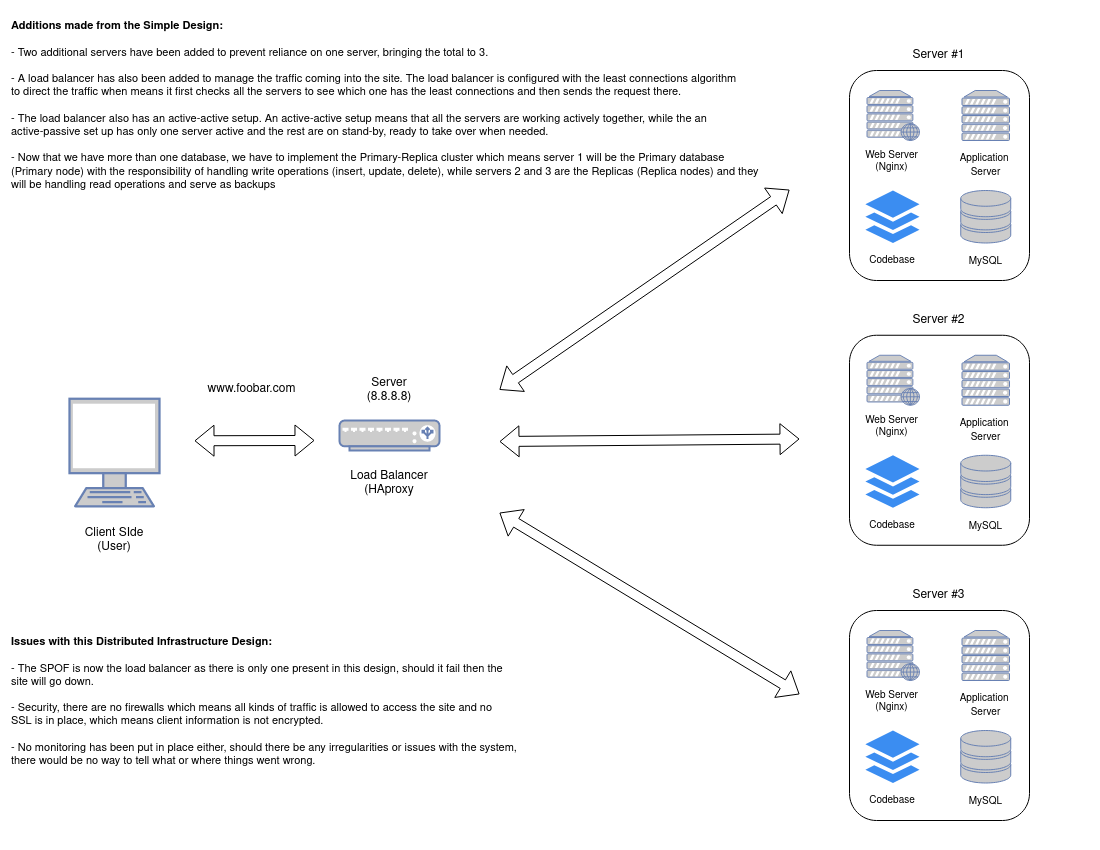

The diagram above was exported from draw.io. Its source (the exported page's mxGraphModel, read from the mxfile embedded in the PNG):
<mxGraphModel dx="986" dy="526" grid="1" gridSize="10" guides="1" tooltips="1" connect="1" arrows="1" fold="1" page="1" pageScale="1" pageWidth="1100" pageHeight="850" math="0" shadow="0">
  <root>
    <mxCell id="0" />
    <mxCell id="1" parent="0" />
    <mxCell id="PHWVXhCpBoT8jS9n_cD9-1" value="" style="fontColor=#0066CC;verticalAlign=top;verticalLabelPosition=bottom;labelPosition=center;align=center;html=1;outlineConnect=0;fillColor=#CCCCCC;strokeColor=#6881B3;gradientColor=none;gradientDirection=north;strokeWidth=2;shape=mxgraph.networks.terminal;" parent="1" vertex="1">
      <mxGeometry x="70" y="398.25" width="90" height="107.5" as="geometry" />
    </mxCell>
    <mxCell id="PHWVXhCpBoT8jS9n_cD9-2" value="" style="fontColor=#0066CC;verticalAlign=top;verticalLabelPosition=bottom;labelPosition=center;align=center;html=1;outlineConnect=0;fillColor=#CCCCCC;strokeColor=#6881B3;gradientColor=none;gradientDirection=north;strokeWidth=2;shape=mxgraph.networks.server;" parent="1" vertex="1">
      <mxGeometry x="962.5" y="630" width="47.5" height="50" as="geometry" />
    </mxCell>
    <mxCell id="PHWVXhCpBoT8jS9n_cD9-3" value="" style="fontColor=#0066CC;verticalAlign=top;verticalLabelPosition=bottom;labelPosition=center;align=center;html=1;outlineConnect=0;fillColor=#CCCCCC;strokeColor=#6881B3;gradientColor=none;gradientDirection=north;strokeWidth=2;shape=mxgraph.networks.storage;" parent="1" vertex="1">
      <mxGeometry x="961.24" y="730" width="50" height="52.5" as="geometry" />
    </mxCell>
    <mxCell id="PHWVXhCpBoT8jS9n_cD9-4" value="" style="fontColor=#0066CC;verticalAlign=top;verticalLabelPosition=bottom;labelPosition=center;align=center;html=1;outlineConnect=0;fillColor=#CCCCCC;strokeColor=#6881B3;gradientColor=none;gradientDirection=north;strokeWidth=2;shape=mxgraph.networks.web_server;" parent="1" vertex="1">
      <mxGeometry x="867.5" y="630" width="52.5" height="50" as="geometry" />
    </mxCell>
    <mxCell id="PHWVXhCpBoT8jS9n_cD9-5" value="" style="sketch=0;html=1;aspect=fixed;strokeColor=none;shadow=0;fillColor=#3B8DF1;verticalAlign=top;labelPosition=center;verticalLabelPosition=bottom;shape=mxgraph.gcp2.files" parent="1" vertex="1">
      <mxGeometry x="865.87" y="730" width="54.13" height="52.5" as="geometry" />
    </mxCell>
    <mxCell id="PHWVXhCpBoT8jS9n_cD9-6" value="" style="rounded=1;whiteSpace=wrap;html=1;fillColor=none;" parent="1" vertex="1">
      <mxGeometry x="850" y="610" width="180" height="210" as="geometry" />
    </mxCell>
    <mxCell id="PHWVXhCpBoT8jS9n_cD9-7" value="&lt;div&gt;Client SIde&lt;/div&gt;&lt;div&gt;(User)&lt;br&gt;&lt;/div&gt;" style="text;strokeColor=none;align=center;fillColor=none;html=1;verticalAlign=middle;whiteSpace=wrap;rounded=0;" parent="1" vertex="1">
      <mxGeometry x="60" y="523.75" width="110" height="32.75" as="geometry" />
    </mxCell>
    <mxCell id="PHWVXhCpBoT8jS9n_cD9-8" value="Server (8.8.8.8)" style="text;align=center;html=1;verticalAlign=middle;whiteSpace=wrap;rounded=0;flipH=1;" parent="1" vertex="1">
      <mxGeometry x="350" y="370" width="80" height="40" as="geometry" />
    </mxCell>
    <mxCell id="PHWVXhCpBoT8jS9n_cD9-9" value="&lt;div style=&quot;font-size: 10px;&quot;&gt;&lt;font style=&quot;font-size: 10px;&quot;&gt;Web Server&lt;/font&gt;&lt;/div&gt;&lt;div style=&quot;font-size: 10px;&quot;&gt;&lt;font style=&quot;font-size: 10px;&quot;&gt;(Nginx)&lt;font style=&quot;font-size: 10px;&quot;&gt;&lt;br&gt;&lt;/font&gt;&lt;/font&gt;&lt;/div&gt;" style="text;strokeColor=none;align=center;fillColor=none;html=1;verticalAlign=middle;whiteSpace=wrap;rounded=0;" parent="1" vertex="1">
      <mxGeometry x="861.23" y="686.25" width="63.4" height="30" as="geometry" />
    </mxCell>
    <mxCell id="PHWVXhCpBoT8jS9n_cD9-10" value="&lt;div&gt;&lt;font style=&quot;font-size: 10px;&quot;&gt;Application&amp;nbsp;&lt;/font&gt;&lt;/div&gt;&lt;div&gt;&lt;font style=&quot;font-size: 10px;&quot;&gt;Server&lt;/font&gt;&lt;/div&gt;" style="text;strokeColor=none;align=center;fillColor=none;html=1;verticalAlign=middle;whiteSpace=wrap;rounded=0;" parent="1" vertex="1">
      <mxGeometry x="941.87" y="693.75" width="88.75" height="22.5" as="geometry" />
    </mxCell>
    <mxCell id="PHWVXhCpBoT8jS9n_cD9-11" value="&lt;div style=&quot;font-size: 10px;&quot;&gt;&lt;font style=&quot;font-size: 10px;&quot;&gt;Codebase&lt;br&gt;&lt;/font&gt;&lt;/div&gt;" style="text;strokeColor=none;align=center;fillColor=none;html=1;verticalAlign=middle;whiteSpace=wrap;rounded=0;" parent="1" vertex="1">
      <mxGeometry x="865.87" y="790" width="54.13" height="20" as="geometry" />
    </mxCell>
    <mxCell id="PHWVXhCpBoT8jS9n_cD9-12" value="&lt;font style=&quot;font-size: 10px;&quot;&gt;MySQL&lt;/font&gt;" style="text;strokeColor=none;align=center;fillColor=none;html=1;verticalAlign=middle;whiteSpace=wrap;rounded=0;" parent="1" vertex="1">
      <mxGeometry x="964.99" y="792.5" width="42.5" height="17.5" as="geometry" />
    </mxCell>
    <mxCell id="PHWVXhCpBoT8jS9n_cD9-14" value="www.foobar.com" style="text;strokeColor=none;align=center;fillColor=none;html=1;verticalAlign=middle;whiteSpace=wrap;rounded=0;" parent="1" vertex="1">
      <mxGeometry x="200" y="379.25" width="105" height="19" as="geometry" />
    </mxCell>
    <mxCell id="PHWVXhCpBoT8jS9n_cD9-15" value="" style="fontColor=#0066CC;verticalAlign=top;verticalLabelPosition=bottom;labelPosition=center;align=center;html=1;outlineConnect=0;fillColor=#CCCCCC;strokeColor=#6881B3;gradientColor=none;gradientDirection=north;strokeWidth=2;shape=mxgraph.networks.load_balancer;" parent="1" vertex="1">
      <mxGeometry x="340" y="420" width="100" height="30" as="geometry" />
    </mxCell>
    <mxCell id="57cd7IDYK4tbBnSaFA0T-1" value="&lt;div&gt;Load Balancer&lt;/div&gt;&lt;div&gt;(HAproxy&lt;br&gt;&lt;/div&gt;" style="text;strokeColor=none;align=center;fillColor=none;html=1;verticalAlign=middle;whiteSpace=wrap;rounded=0;" parent="1" vertex="1">
      <mxGeometry x="315" y="467.5" width="150" height="30" as="geometry" />
    </mxCell>
    <mxCell id="uHk20M3-YPH7ktUtKy3d-13" value="Server #3" style="text;strokeColor=none;align=center;fillColor=none;html=1;verticalAlign=middle;whiteSpace=wrap;rounded=0;" parent="1" vertex="1">
      <mxGeometry x="908.3000000000001" y="580" width="63.4" height="30" as="geometry" />
    </mxCell>
    <mxCell id="uHk20M3-YPH7ktUtKy3d-34" value="" style="fontColor=#0066CC;verticalAlign=top;verticalLabelPosition=bottom;labelPosition=center;align=center;html=1;outlineConnect=0;fillColor=#CCCCCC;strokeColor=#6881B3;gradientColor=none;gradientDirection=north;strokeWidth=2;shape=mxgraph.networks.server;" parent="1" vertex="1">
      <mxGeometry x="962.5" y="354.75" width="47.5" height="50" as="geometry" />
    </mxCell>
    <mxCell id="uHk20M3-YPH7ktUtKy3d-35" value="" style="fontColor=#0066CC;verticalAlign=top;verticalLabelPosition=bottom;labelPosition=center;align=center;html=1;outlineConnect=0;fillColor=#CCCCCC;strokeColor=#6881B3;gradientColor=none;gradientDirection=north;strokeWidth=2;shape=mxgraph.networks.storage;" parent="1" vertex="1">
      <mxGeometry x="961.24" y="454.75" width="50" height="52.5" as="geometry" />
    </mxCell>
    <mxCell id="uHk20M3-YPH7ktUtKy3d-36" value="" style="fontColor=#0066CC;verticalAlign=top;verticalLabelPosition=bottom;labelPosition=center;align=center;html=1;outlineConnect=0;fillColor=#CCCCCC;strokeColor=#6881B3;gradientColor=none;gradientDirection=north;strokeWidth=2;shape=mxgraph.networks.web_server;" parent="1" vertex="1">
      <mxGeometry x="867.5" y="354.75" width="52.5" height="50" as="geometry" />
    </mxCell>
    <mxCell id="uHk20M3-YPH7ktUtKy3d-37" value="" style="sketch=0;html=1;aspect=fixed;strokeColor=none;shadow=0;fillColor=#3B8DF1;verticalAlign=top;labelPosition=center;verticalLabelPosition=bottom;shape=mxgraph.gcp2.files" parent="1" vertex="1">
      <mxGeometry x="865.87" y="454.75" width="54.13" height="52.5" as="geometry" />
    </mxCell>
    <mxCell id="uHk20M3-YPH7ktUtKy3d-38" value="" style="rounded=1;whiteSpace=wrap;html=1;fillColor=none;" parent="1" vertex="1">
      <mxGeometry x="850" y="334.75" width="180" height="210" as="geometry" />
    </mxCell>
    <mxCell id="uHk20M3-YPH7ktUtKy3d-39" value="&lt;div style=&quot;font-size: 10px;&quot;&gt;&lt;font style=&quot;font-size: 10px;&quot;&gt;Web Server&lt;/font&gt;&lt;/div&gt;&lt;div style=&quot;font-size: 10px;&quot;&gt;&lt;font style=&quot;font-size: 10px;&quot;&gt;(Nginx)&lt;font style=&quot;font-size: 10px;&quot;&gt;&lt;br&gt;&lt;/font&gt;&lt;/font&gt;&lt;/div&gt;" style="text;strokeColor=none;align=center;fillColor=none;html=1;verticalAlign=middle;whiteSpace=wrap;rounded=0;" parent="1" vertex="1">
      <mxGeometry x="861.23" y="411" width="63.4" height="30" as="geometry" />
    </mxCell>
    <mxCell id="uHk20M3-YPH7ktUtKy3d-40" value="&lt;div&gt;&lt;font style=&quot;font-size: 10px;&quot;&gt;Application&amp;nbsp;&lt;/font&gt;&lt;/div&gt;&lt;div&gt;&lt;font style=&quot;font-size: 10px;&quot;&gt;Server&lt;/font&gt;&lt;/div&gt;" style="text;strokeColor=none;align=center;fillColor=none;html=1;verticalAlign=middle;whiteSpace=wrap;rounded=0;" parent="1" vertex="1">
      <mxGeometry x="941.87" y="418.5" width="88.75" height="22.5" as="geometry" />
    </mxCell>
    <mxCell id="uHk20M3-YPH7ktUtKy3d-41" value="&lt;div style=&quot;font-size: 10px;&quot;&gt;&lt;font style=&quot;font-size: 10px;&quot;&gt;Codebase&lt;br&gt;&lt;/font&gt;&lt;/div&gt;" style="text;strokeColor=none;align=center;fillColor=none;html=1;verticalAlign=middle;whiteSpace=wrap;rounded=0;" parent="1" vertex="1">
      <mxGeometry x="865.87" y="514.75" width="54.13" height="20" as="geometry" />
    </mxCell>
    <mxCell id="uHk20M3-YPH7ktUtKy3d-42" value="&lt;font style=&quot;font-size: 10px;&quot;&gt;MySQL&lt;/font&gt;" style="text;strokeColor=none;align=center;fillColor=none;html=1;verticalAlign=middle;whiteSpace=wrap;rounded=0;" parent="1" vertex="1">
      <mxGeometry x="964.99" y="517.25" width="42.5" height="17.5" as="geometry" />
    </mxCell>
    <mxCell id="uHk20M3-YPH7ktUtKy3d-43" value="Server #2" style="text;strokeColor=none;align=center;fillColor=none;html=1;verticalAlign=middle;whiteSpace=wrap;rounded=0;" parent="1" vertex="1">
      <mxGeometry x="908.3000000000001" y="304.75" width="63.4" height="30" as="geometry" />
    </mxCell>
    <mxCell id="uHk20M3-YPH7ktUtKy3d-44" value="" style="fontColor=#0066CC;verticalAlign=top;verticalLabelPosition=bottom;labelPosition=center;align=center;html=1;outlineConnect=0;fillColor=#CCCCCC;strokeColor=#6881B3;gradientColor=none;gradientDirection=north;strokeWidth=2;shape=mxgraph.networks.server;" parent="1" vertex="1">
      <mxGeometry x="962.5" y="90" width="47.5" height="50" as="geometry" />
    </mxCell>
    <mxCell id="uHk20M3-YPH7ktUtKy3d-45" value="" style="fontColor=#0066CC;verticalAlign=top;verticalLabelPosition=bottom;labelPosition=center;align=center;html=1;outlineConnect=0;fillColor=#CCCCCC;strokeColor=#6881B3;gradientColor=none;gradientDirection=north;strokeWidth=2;shape=mxgraph.networks.storage;" parent="1" vertex="1">
      <mxGeometry x="961.24" y="190" width="50" height="52.5" as="geometry" />
    </mxCell>
    <mxCell id="uHk20M3-YPH7ktUtKy3d-46" value="" style="fontColor=#0066CC;verticalAlign=top;verticalLabelPosition=bottom;labelPosition=center;align=center;html=1;outlineConnect=0;fillColor=#CCCCCC;strokeColor=#6881B3;gradientColor=none;gradientDirection=north;strokeWidth=2;shape=mxgraph.networks.web_server;" parent="1" vertex="1">
      <mxGeometry x="867.5" y="90" width="52.5" height="50" as="geometry" />
    </mxCell>
    <mxCell id="uHk20M3-YPH7ktUtKy3d-47" value="" style="sketch=0;html=1;aspect=fixed;strokeColor=none;shadow=0;fillColor=#3B8DF1;verticalAlign=top;labelPosition=center;verticalLabelPosition=bottom;shape=mxgraph.gcp2.files" parent="1" vertex="1">
      <mxGeometry x="865.87" y="190" width="54.13" height="52.5" as="geometry" />
    </mxCell>
    <mxCell id="uHk20M3-YPH7ktUtKy3d-48" value="" style="rounded=1;whiteSpace=wrap;html=1;fillColor=none;" parent="1" vertex="1">
      <mxGeometry x="850" y="70" width="180" height="210" as="geometry" />
    </mxCell>
    <mxCell id="uHk20M3-YPH7ktUtKy3d-49" value="&lt;div style=&quot;font-size: 10px;&quot;&gt;&lt;font style=&quot;font-size: 10px;&quot;&gt;Web Server&lt;/font&gt;&lt;/div&gt;&lt;div style=&quot;font-size: 10px;&quot;&gt;&lt;font style=&quot;font-size: 10px;&quot;&gt;(Nginx)&lt;font style=&quot;font-size: 10px;&quot;&gt;&lt;br&gt;&lt;/font&gt;&lt;/font&gt;&lt;/div&gt;" style="text;strokeColor=none;align=center;fillColor=none;html=1;verticalAlign=middle;whiteSpace=wrap;rounded=0;" parent="1" vertex="1">
      <mxGeometry x="861.23" y="146.25" width="63.4" height="30" as="geometry" />
    </mxCell>
    <mxCell id="uHk20M3-YPH7ktUtKy3d-50" value="&lt;div&gt;&lt;font style=&quot;font-size: 10px;&quot;&gt;Application&amp;nbsp;&lt;/font&gt;&lt;/div&gt;&lt;div&gt;&lt;font style=&quot;font-size: 10px;&quot;&gt;Server&lt;/font&gt;&lt;/div&gt;" style="text;strokeColor=none;align=center;fillColor=none;html=1;verticalAlign=middle;whiteSpace=wrap;rounded=0;" parent="1" vertex="1">
      <mxGeometry x="941.87" y="153.75" width="88.75" height="22.5" as="geometry" />
    </mxCell>
    <mxCell id="uHk20M3-YPH7ktUtKy3d-51" value="&lt;div style=&quot;font-size: 10px;&quot;&gt;&lt;font style=&quot;font-size: 10px;&quot;&gt;Codebase&lt;br&gt;&lt;/font&gt;&lt;/div&gt;" style="text;strokeColor=none;align=center;fillColor=none;html=1;verticalAlign=middle;whiteSpace=wrap;rounded=0;" parent="1" vertex="1">
      <mxGeometry x="865.87" y="250" width="54.13" height="20" as="geometry" />
    </mxCell>
    <mxCell id="uHk20M3-YPH7ktUtKy3d-52" value="&lt;font style=&quot;font-size: 10px;&quot;&gt;MySQL&lt;/font&gt;" style="text;strokeColor=none;align=center;fillColor=none;html=1;verticalAlign=middle;whiteSpace=wrap;rounded=0;" parent="1" vertex="1">
      <mxGeometry x="964.99" y="252.5" width="42.5" height="17.5" as="geometry" />
    </mxCell>
    <mxCell id="uHk20M3-YPH7ktUtKy3d-53" value="Server #1" style="text;strokeColor=none;align=center;fillColor=none;html=1;verticalAlign=middle;whiteSpace=wrap;rounded=0;" parent="1" vertex="1">
      <mxGeometry x="908.3000000000001" y="40" width="63.4" height="30" as="geometry" />
    </mxCell>
    <mxCell id="uHk20M3-YPH7ktUtKy3d-72" value="" style="shape=flexArrow;endArrow=classic;startArrow=classic;html=1;rounded=0;shadow=0;labelBackgroundColor=default;strokeColor=default;align=center;verticalAlign=middle;fontFamily=Helvetica;fontSize=11;fontColor=default;" parent="1" edge="1">
      <mxGeometry width="100" height="100" relative="1" as="geometry">
        <mxPoint x="500" y="389.25" as="sourcePoint" />
        <mxPoint x="790" y="189.25" as="targetPoint" />
      </mxGeometry>
    </mxCell>
    <mxCell id="uHk20M3-YPH7ktUtKy3d-73" value="" style="shape=flexArrow;endArrow=classic;startArrow=classic;html=1;rounded=0;shadow=0;labelBackgroundColor=default;strokeColor=default;align=center;verticalAlign=middle;fontFamily=Helvetica;fontSize=11;fontColor=default;" parent="1" edge="1">
      <mxGeometry width="100" height="100" relative="1" as="geometry">
        <mxPoint x="500" y="441" as="sourcePoint" />
        <mxPoint x="800" y="438.5" as="targetPoint" />
      </mxGeometry>
    </mxCell>
    <mxCell id="uHk20M3-YPH7ktUtKy3d-74" value="" style="shape=flexArrow;endArrow=classic;startArrow=classic;html=1;rounded=0;shadow=0;labelBackgroundColor=default;strokeColor=default;align=center;verticalAlign=middle;fontFamily=Helvetica;fontSize=11;fontColor=default;" parent="1" edge="1">
      <mxGeometry width="100" height="100" relative="1" as="geometry">
        <mxPoint x="500" y="512.25" as="sourcePoint" />
        <mxPoint x="800" y="693.75" as="targetPoint" />
      </mxGeometry>
    </mxCell>
    <mxCell id="uHk20M3-YPH7ktUtKy3d-77" value="" style="shape=flexArrow;endArrow=classic;startArrow=classic;html=1;rounded=0;shadow=0;labelBackgroundColor=default;strokeColor=default;align=center;verticalAlign=middle;fontFamily=Helvetica;fontSize=11;fontColor=default;" parent="1" edge="1">
      <mxGeometry width="100" height="100" relative="1" as="geometry">
        <mxPoint x="195" y="440.27000000000004" as="sourcePoint" />
        <mxPoint x="315" y="439.95000000000005" as="targetPoint" />
      </mxGeometry>
    </mxCell>
    <mxCell id="zmaaSn7NEW5yXAKf5q6T-10" value="&lt;div style=&quot;&quot; align=&quot;left&quot;&gt;&lt;font style=&quot;font-size: 11px;&quot;&gt;&lt;b&gt;Additions made from the Simple Design:&lt;/b&gt;&lt;/font&gt;&lt;/div&gt;&lt;div align=&quot;left&quot;&gt;&lt;font style=&quot;font-size: 11px;&quot;&gt;&lt;br&gt;&lt;/font&gt;&lt;/div&gt;&lt;div align=&quot;left&quot;&gt;&lt;font style=&quot;font-size: 11px;&quot;&gt;- Two additional servers have been added to prevent reliance on one server, bringing the total to 3.&lt;/font&gt;&lt;/div&gt;&lt;div align=&quot;left&quot;&gt;&lt;font style=&quot;font-size: 11px;&quot;&gt;&lt;br&gt;&lt;/font&gt;&lt;/div&gt;&lt;div align=&quot;left&quot;&gt;&lt;font style=&quot;font-size: 11px;&quot;&gt;- A load balancer has also been added to manage the traffic coming into the site. The load balancer is configured with the least connections algorithm&lt;/font&gt;&lt;/div&gt;&lt;div align=&quot;left&quot;&gt;&lt;font style=&quot;font-size: 11px;&quot;&gt;to direct the traffic when means it first checks all the servers to see which one has the least connections and then sends the request there.&lt;/font&gt;&lt;/div&gt;&lt;div align=&quot;left&quot;&gt;&lt;font style=&quot;font-size: 11px;&quot;&gt;&lt;br&gt;&lt;/font&gt;&lt;/div&gt;&lt;div align=&quot;left&quot;&gt;&lt;font style=&quot;font-size: 11px;&quot;&gt;- The load balancer also has an active-active setup. An active-active setup means that all the servers are working actively together, while the an&lt;/font&gt;&lt;/div&gt;&lt;div align=&quot;left&quot;&gt;&lt;font style=&quot;font-size: 11px;&quot;&gt;active-passive set up has only one server active and the rest are on stand-by, ready to take over when needed.&lt;/font&gt;&lt;/div&gt;&lt;div align=&quot;left&quot;&gt;&lt;font style=&quot;font-size: 11px;&quot;&gt;&lt;br&gt;&lt;/font&gt;&lt;/div&gt;&lt;div align=&quot;left&quot;&gt;&lt;font style=&quot;font-size: 11px;&quot;&gt;- Now that we have more than one database, we have to implement the Primary-Replica cluster which means server 1 will be the Primary database&amp;nbsp;&lt;/font&gt;&lt;/div&gt;&lt;div align=&quot;left&quot;&gt;&lt;font style=&quot;font-size: 11px;&quot;&gt;(Primary node) with the responsibility of handling write operations (insert, update, delete), while servers 2 and 3 are the Replicas (Replica nodes) and they&amp;nbsp;&lt;/font&gt;&lt;/div&gt;&lt;div style=&quot;&quot; align=&quot;left&quot;&gt;&lt;font style=&quot;font-size: 11px;&quot;&gt;will be handling read operations and serve as backups&lt;font style=&quot;font-size: 11px;&quot;&gt;&lt;br&gt;&lt;/font&gt;&lt;/font&gt;&lt;/div&gt;" style="text;html=1;align=left;verticalAlign=middle;resizable=0;points=[];autosize=1;strokeColor=none;fillColor=none;fontSize=11;fontFamily=Helvetica;fontColor=default;" parent="1" vertex="1">
      <mxGeometry x="10" y="10" width="770" height="190" as="geometry" />
    </mxCell>
    <mxCell id="zmaaSn7NEW5yXAKf5q6T-12" value="&lt;div align=&quot;left&quot;&gt;&lt;b&gt;Issues with this Distributed Infrastructure Design:&lt;/b&gt;&lt;/div&gt;&lt;div align=&quot;left&quot;&gt;&lt;br&gt;&lt;/div&gt;&lt;div align=&quot;left&quot;&gt;- The SPOF is now the load balancer as there is only one present in this design, should it fail then the &lt;br&gt;&lt;/div&gt;&lt;div align=&quot;left&quot;&gt;site will go down.&lt;/div&gt;&lt;div align=&quot;left&quot;&gt;&lt;br&gt;&lt;/div&gt;&lt;div align=&quot;left&quot;&gt;- Security, there are no firewalls which means all kinds of traffic is allowed to access the site and no&amp;nbsp;&lt;/div&gt;&lt;div align=&quot;left&quot;&gt;SSL is in place, which means client information is not encrypted.&lt;/div&gt;&lt;div align=&quot;left&quot;&gt;&lt;br&gt;&lt;/div&gt;&lt;div align=&quot;left&quot;&gt;- No monitoring has been put in place either, should there be any irregularities or issues with the system,&amp;nbsp;&lt;/div&gt;&lt;div align=&quot;left&quot;&gt;there would be no way to tell what or where things went wrong.&lt;br&gt;&lt;/div&gt;" style="text;html=1;align=left;verticalAlign=middle;resizable=0;points=[];autosize=1;strokeColor=none;fillColor=none;fontSize=11;fontFamily=Helvetica;fontColor=default;" parent="1" vertex="1">
      <mxGeometry x="10" y="626.25" width="530" height="150" as="geometry" />
    </mxCell>
  </root>
</mxGraphModel>